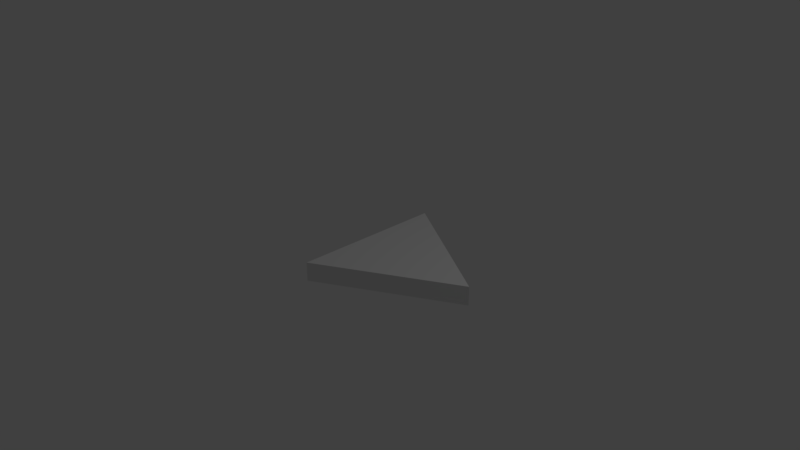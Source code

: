 # Source: SM_Eq_Tri_2x2x0_25.blend  (saved by Blender 2.78.0; exported with 4.5.12 LTS)
import bpy
from mathutils import Matrix  # noqa: F401  (used for matrix-valued properties, if any)

bpy.ops.wm.read_factory_settings(use_empty=True)
scene = bpy.context.scene
scene.name = 'Scene'

# ---- collections
col_collection_1 = bpy.data.collections.new('Collection 1'); scene.collection.children.link(col_collection_1)

# ---- world
world_world = bpy.data.worlds.new('World'); scene.world = world_world
world_world.color = (0.05088, 0.05088, 0.05088)
world_world.use_sun_shadow = False
world_world.sun_shadow_jitter_overblur = 0.0
world_world.cycles.sampling_method = 'MANUAL'

# ---- cameras
cam_camera = bpy.data.cameras.new('Camera')
cam_camera.clip_end = 100.0
cam_camera.lens = 35.0
cam_camera.sensor_width = 32.0
cam_camera.sensor_height = 18.0
cam_camera.ortho_scale = 7.314
cam_camera.dof.focus_distance = 0.0
cam_camera.dof.aperture_fstop = 128.0

# ---- lights
light_lamp = bpy.data.lights.new('Lamp', 'POINT')
light_lamp.transmission_factor = 0.0
light_lamp.cutoff_distance = 30.0
light_lamp.energy = 100.0
light_lamp.shadow_buffer_clip_start = 1.001
light_lamp.shadow_soft_size = 0.1
light_lamp.shadow_maximum_resolution = 0.006
light_lamp.use_absolute_resolution = True

# ---- meshes
me_vert = bpy.data.meshes.new('Vert')
me_vert.from_pydata([(0.0, 0.0, 0.0), (0.0, 1.0, 0.0), (1.732, 0.0, 0.0), (0.0, -1.0, 0.0), (0.0, 1.0, 0.25), (1.732, 0.0, 0.25), (0.0, -1.0, 0.25)], [(0, 3)], [(3, 1, 2), (1, 3, 6, 4), (6, 5, 4), (2, 1, 4, 5), (3, 2, 5, 6)])
me_vert.use_remesh_preserve_volume = False
me_vert.use_remesh_preserve_attributes = False
me_vert.use_mirror_vertex_groups = False
me_vert.update()

# ---- objects
ob_eqtriangle = bpy.data.objects.new('EqTriangle', me_vert)
ob_lamp = bpy.data.objects.new('Lamp', light_lamp)
ob_camera = bpy.data.objects.new('Camera', cam_camera)

# ---- transforms, parenting, visibility, modifiers, constraints
ob_eqtriangle.location = (0.0, 0.0, 0.0)
ob_eqtriangle.lineart.crease_threshold = 0.0
ob_lamp.location = (4.076, 1.005, 5.904)
ob_lamp.rotation_euler = (0.6503, 0.05522, 1.866)
ob_lamp.lock_rotations_4d = False
ob_lamp.empty_display_type = 'ARROWS'
ob_lamp.color = (0.0, 0.0, 0.0, 0.0)
ob_lamp.lineart.crease_threshold = 0.0
ob_camera.location = (7.481, -6.508, 5.344)
ob_camera.rotation_euler = (1.109, 0.0, 0.8149)
ob_camera.lock_rotations_4d = False
ob_camera.empty_display_type = 'ARROWS'
ob_camera.color = (0.0, 0.0, 0.0, 0.0)
ob_camera.display_type = 'WIRE'
ob_camera.lineart.crease_threshold = 0.0

# ---- collection membership
col_collection_1.objects.link(ob_eqtriangle)
col_collection_1.objects.link(ob_lamp)
col_collection_1.objects.link(ob_camera)

# ---- scene / render settings (as saved in the file)
scene.camera = ob_camera
scene.frame_start = 1; scene.frame_end = 250; scene.frame_set(1)
scene.render.engine = 'BLENDER_EEVEE_NEXT'
scene.render.resolution_percentage = 50
scene.render.dither_intensity = 0.0
scene.cycles.use_denoising = False
scene.cycles.samples = 128
scene.cycles.sampling_pattern = 'TABULATED_SOBOL'
scene.cycles.light_sampling_threshold = 0.0
scene.cycles.use_adaptive_sampling = False
scene.cycles.use_light_tree = False
scene.cycles.blur_glossy = 0.0
scene.cycles.sample_clamp_indirect = 0.0
scene.view_settings.view_transform = 'Standard'
bpy.context.view_layer.update()
